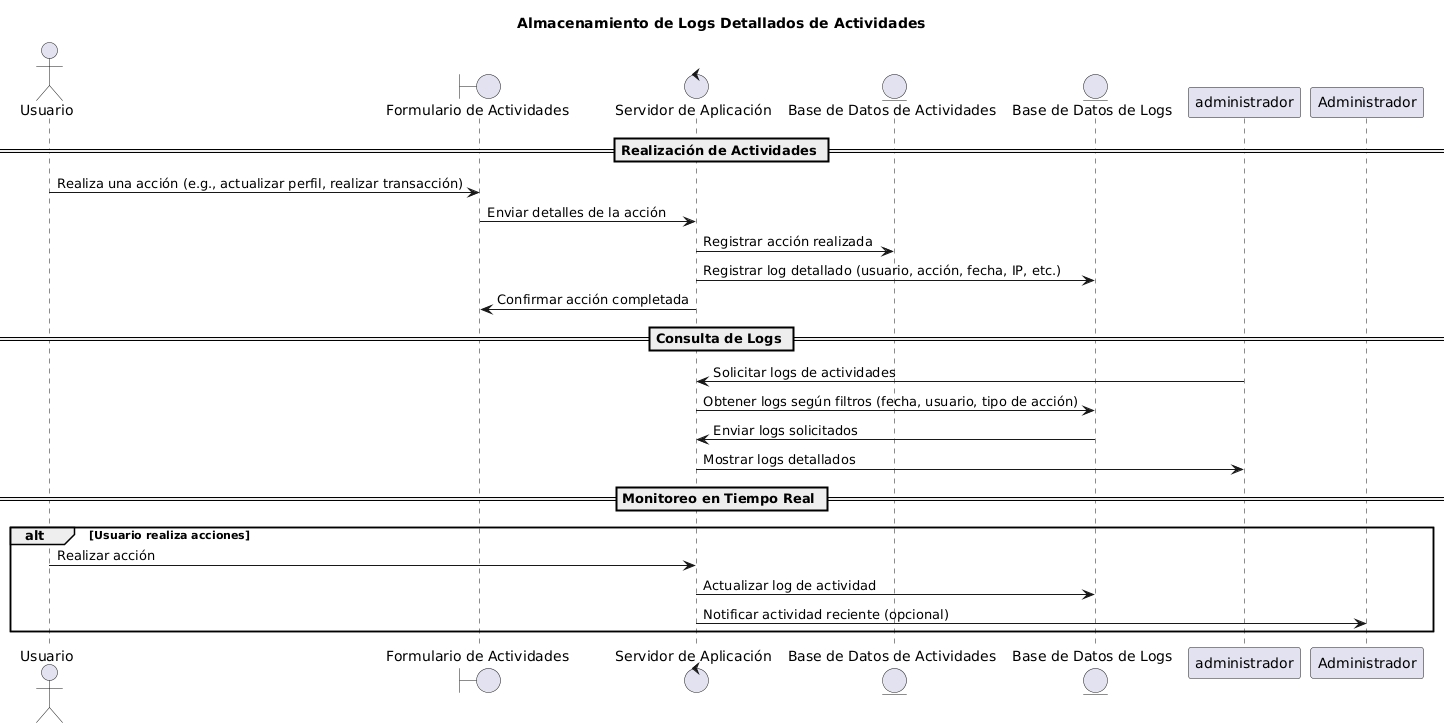

The diagram above was rendered by PlantUML. Its source (embedded in the PNG):
@startuml
title Almacenamiento de Logs Detallados de Actividades

actor Usuario
boundary "Formulario de Actividades" as Formulario
control "Servidor de Aplicación" as Servidor
entity "Base de Datos de Actividades" as BD_Actividades
entity "Base de Datos de Logs" as BD_Logs

== Realización de Actividades ==
Usuario -> Formulario : Realiza una acción (e.g., actualizar perfil, realizar transacción)
Formulario -> Servidor : Enviar detalles de la acción
Servidor -> BD_Actividades : Registrar acción realizada
Servidor -> BD_Logs : Registrar log detallado (usuario, acción, fecha, IP, etc.)
Servidor -> Formulario : Confirmar acción completada

== Consulta de Logs ==
administrador -> Servidor : Solicitar logs de actividades
Servidor -> BD_Logs : Obtener logs según filtros (fecha, usuario, tipo de acción)
BD_Logs -> Servidor : Enviar logs solicitados
Servidor -> administrador : Mostrar logs detallados

== Monitoreo en Tiempo Real ==
alt Usuario realiza acciones
    Usuario -> Servidor : Realizar acción
    Servidor -> BD_Logs : Actualizar log de actividad
    Servidor -> Administrador : Notificar actividad reciente (opcional)
end
@enduml